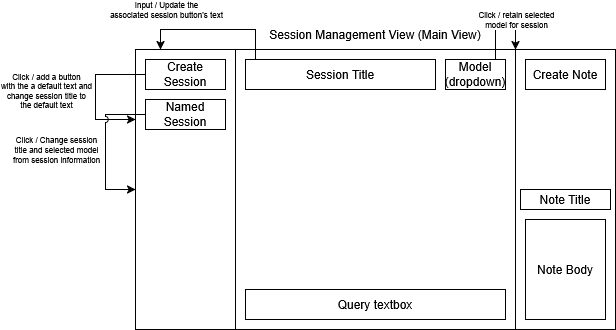

The diagram above was exported from draw.io. Its source (the exported page's mxGraphModel, read from the mxfile embedded in the PNG):
<mxGraphModel dx="815" dy="456" grid="1" gridSize="10" guides="1" tooltips="1" connect="1" arrows="1" fold="1" page="1" pageScale="1" pageWidth="1200" pageHeight="1600" math="0" shadow="0">
  <root>
    <mxCell id="0" />
    <mxCell id="1" parent="0" />
    <mxCell id="SpxsEVQk-rDjTd-gEtZH-4" parent="1" style="rounded=0;whiteSpace=wrap;html=1;" value="" vertex="1">
      <mxGeometry height="280" width="100" x="540" y="110" as="geometry" />
    </mxCell>
    <mxCell id="SpxsEVQk-rDjTd-gEtZH-12" parent="1" style="text;html=1;whiteSpace=wrap;strokeColor=default;fillColor=none;align=center;verticalAlign=middle;rounded=0;" value="Note Body" vertex="1">
      <mxGeometry height="100" width="80" x="550" y="280" as="geometry" />
    </mxCell>
    <mxCell id="SpxsEVQk-rDjTd-gEtZH-2" parent="1" style="rounded=0;whiteSpace=wrap;html=1;fillStyle=solid;fillColor=default;" value="" vertex="1">
      <mxGeometry height="280" width="280" x="260" y="110" as="geometry" />
    </mxCell>
    <mxCell id="SpxsEVQk-rDjTd-gEtZH-5" parent="1" style="rounded=0;whiteSpace=wrap;html=1;" value="" vertex="1">
      <mxGeometry height="280" width="100" x="160" y="110" as="geometry" />
    </mxCell>
    <mxCell id="SpxsEVQk-rDjTd-gEtZH-6" parent="1" style="text;html=1;whiteSpace=wrap;strokeColor=none;fillColor=none;align=center;verticalAlign=middle;rounded=0;labelBackgroundColor=default;" value="Session Management View (Main View)" vertex="1">
      <mxGeometry height="30" width="480" x="160" y="80" as="geometry" />
    </mxCell>
    <mxCell id="SpxsEVQk-rDjTd-gEtZH-20" edge="1" parent="1" source="SpxsEVQk-rDjTd-gEtZH-7" style="edgeStyle=orthogonalEdgeStyle;rounded=0;orthogonalLoop=1;jettySize=auto;html=1;entryX=0;entryY=0.25;entryDx=0;entryDy=0;" target="SpxsEVQk-rDjTd-gEtZH-5">
      <mxGeometry relative="1" as="geometry">
        <Array as="points">
          <mxPoint x="120" y="135" />
          <mxPoint x="120" y="180" />
        </Array>
      </mxGeometry>
    </mxCell>
    <mxCell id="SpxsEVQk-rDjTd-gEtZH-21" connectable="0" parent="SpxsEVQk-rDjTd-gEtZH-20" style="edgeLabel;html=1;align=center;verticalAlign=middle;resizable=0;points=[];fontSize=8;" value="&lt;div&gt;Click /&amp;nbsp;add a button&lt;/div&gt;&lt;div&gt;with the a default text and&lt;/div&gt;&lt;div&gt;change session title to&lt;/div&gt;&lt;div&gt;the default text&lt;/div&gt;" vertex="1">
      <mxGeometry relative="1" x="0.0601" y="-2" as="geometry">
        <mxPoint x="-48" y="-6" as="offset" />
      </mxGeometry>
    </mxCell>
    <mxCell id="SpxsEVQk-rDjTd-gEtZH-7" parent="1" style="text;html=1;whiteSpace=wrap;strokeColor=default;fillColor=none;align=center;verticalAlign=middle;rounded=0;" value="Create Session" vertex="1">
      <mxGeometry height="30" width="80" x="170" y="120" as="geometry" />
    </mxCell>
    <mxCell id="SpxsEVQk-rDjTd-gEtZH-8" parent="1" style="text;html=1;whiteSpace=wrap;strokeColor=default;fillColor=none;align=center;verticalAlign=middle;rounded=0;" value="Create Note" vertex="1">
      <mxGeometry height="30" width="80" x="550" y="120" as="geometry" />
    </mxCell>
    <mxCell id="SpxsEVQk-rDjTd-gEtZH-10" parent="1" style="text;html=1;whiteSpace=wrap;strokeColor=default;fillColor=none;align=center;verticalAlign=middle;rounded=0;" value="Note Title" vertex="1">
      <mxGeometry height="20" width="90" x="545" y="250" as="geometry" />
    </mxCell>
    <mxCell id="SpxsEVQk-rDjTd-gEtZH-13" parent="1" style="text;html=1;whiteSpace=wrap;strokeColor=default;fillColor=none;align=center;verticalAlign=middle;rounded=0;" value="Query textbox" vertex="1">
      <mxGeometry height="30" width="260" x="270" y="350" as="geometry" />
    </mxCell>
    <mxCell id="SpxsEVQk-rDjTd-gEtZH-38" edge="1" parent="1" source="SpxsEVQk-rDjTd-gEtZH-14" style="edgeStyle=orthogonalEdgeStyle;rounded=0;orthogonalLoop=1;jettySize=auto;html=1;entryX=0.25;entryY=0;entryDx=0;entryDy=0;" target="SpxsEVQk-rDjTd-gEtZH-5">
      <mxGeometry relative="1" as="geometry">
        <Array as="points">
          <mxPoint x="280" y="90" />
          <mxPoint x="185" y="90" />
        </Array>
      </mxGeometry>
    </mxCell>
    <mxCell id="SpxsEVQk-rDjTd-gEtZH-39" connectable="0" parent="SpxsEVQk-rDjTd-gEtZH-38" style="edgeLabel;html=1;align=center;verticalAlign=middle;resizable=0;points=[];fontSize=8;" value="&lt;div&gt;&lt;font&gt;Input / Update the&lt;/font&gt;&lt;/div&gt;&lt;div&gt;&lt;font&gt;associated session button's text&lt;/font&gt;&lt;/div&gt;" vertex="1">
      <mxGeometry relative="1" x="0.5272" y="1" as="geometry">
        <mxPoint x="-9" y="-21" as="offset" />
      </mxGeometry>
    </mxCell>
    <mxCell id="SpxsEVQk-rDjTd-gEtZH-14" parent="1" style="text;html=1;whiteSpace=wrap;strokeColor=default;fillColor=none;align=center;verticalAlign=middle;rounded=0;" value="Session Title" vertex="1">
      <mxGeometry height="30" width="190" x="270" y="120" as="geometry" />
    </mxCell>
    <mxCell id="SpxsEVQk-rDjTd-gEtZH-40" edge="1" parent="1" source="SpxsEVQk-rDjTd-gEtZH-15" style="edgeStyle=orthogonalEdgeStyle;rounded=0;orthogonalLoop=1;jettySize=auto;html=1;entryX=1;entryY=0;entryDx=0;entryDy=0;" target="SpxsEVQk-rDjTd-gEtZH-2">
      <mxGeometry relative="1" as="geometry">
        <Array as="points">
          <mxPoint x="520" y="90" />
          <mxPoint x="540" y="90" />
        </Array>
      </mxGeometry>
    </mxCell>
    <mxCell id="SpxsEVQk-rDjTd-gEtZH-41" connectable="0" parent="SpxsEVQk-rDjTd-gEtZH-40" style="edgeLabel;html=1;align=center;verticalAlign=middle;resizable=0;points=[];fontSize=8;" value="&lt;div&gt;&lt;font&gt;Click / retain selected&lt;/font&gt;&lt;/div&gt;&lt;div&gt;&lt;font&gt;model for session&lt;/font&gt;&lt;/div&gt;" vertex="1">
      <mxGeometry relative="1" x="0.0502" y="2" as="geometry">
        <mxPoint x="13" y="-8" as="offset" />
      </mxGeometry>
    </mxCell>
    <mxCell id="SpxsEVQk-rDjTd-gEtZH-15" parent="1" style="text;html=1;whiteSpace=wrap;strokeColor=default;fillColor=none;align=center;verticalAlign=middle;rounded=0;" value="Model (dropdown)" vertex="1">
      <mxGeometry height="30" width="60" x="470" y="120" as="geometry" />
    </mxCell>
    <mxCell id="SpxsEVQk-rDjTd-gEtZH-36" edge="1" parent="1" source="SpxsEVQk-rDjTd-gEtZH-35" style="edgeStyle=orthogonalEdgeStyle;rounded=0;orthogonalLoop=1;jettySize=auto;html=1;entryX=0;entryY=0.5;entryDx=0;entryDy=0;jumpStyle=arc;" target="SpxsEVQk-rDjTd-gEtZH-5">
      <mxGeometry relative="1" as="geometry">
        <Array as="points">
          <mxPoint x="130" y="175" />
          <mxPoint x="130" y="250" />
        </Array>
      </mxGeometry>
    </mxCell>
    <mxCell id="SpxsEVQk-rDjTd-gEtZH-37" connectable="0" parent="SpxsEVQk-rDjTd-gEtZH-36" style="edgeLabel;html=1;align=center;verticalAlign=middle;resizable=0;points=[];fontSize=8;" value="&lt;div&gt;Click / Change session&lt;/div&gt;&lt;div&gt;title and selected model&lt;/div&gt;&lt;div&gt;from session information&lt;/div&gt;" vertex="1">
      <mxGeometry relative="1" x="0.2039" y="-3" as="geometry">
        <mxPoint x="-47" y="-12" as="offset" />
      </mxGeometry>
    </mxCell>
    <mxCell id="SpxsEVQk-rDjTd-gEtZH-35" parent="1" style="text;html=1;whiteSpace=wrap;strokeColor=default;fillColor=none;align=center;verticalAlign=middle;rounded=0;" value="Named Session" vertex="1">
      <mxGeometry height="30" width="80" x="170" y="160" as="geometry" />
    </mxCell>
  </root>
</mxGraphModel>